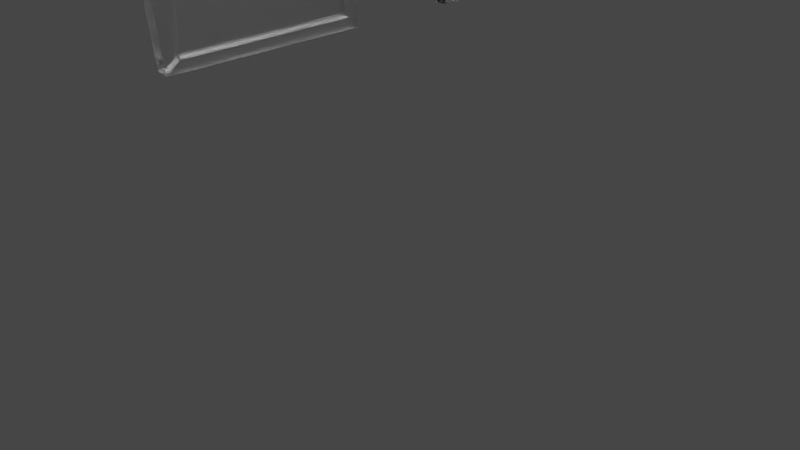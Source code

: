 # Source: glasses.blend  (saved by Blender 2.91.10; exported with 4.5.12 LTS)
import bpy
from mathutils import Matrix  # noqa: F401  (used for matrix-valued properties, if any)

bpy.ops.wm.read_factory_settings(use_empty=True)
scene = bpy.context.scene
scene.name = 'Scene'

# ---- collections
col_collection = bpy.data.collections.new('Collection'); scene.collection.children.link(col_collection)

# ---- materials (node trees are filled in below, after node groups)
mat_glasses = bpy.data.materials.new('glasses')
mat_glasses.alpha_threshold = 0.0
mat_glasses.use_transparent_shadow = False
mat_glasses.line_color = (0.0, 0.0, 0.0, 1.0)

# ---- material node trees
mat_glasses.use_nodes = True; mat_glasses.node_tree.nodes.clear()
_N = mat_glasses.node_tree.nodes; _L = mat_glasses.node_tree.links
n0 = _N.new('ShaderNodeOutputMaterial'); n0.name = 'Material Output'; n0.location = (300, 300)
n1 = _N.new('ShaderNodeBsdfGlass'); n1.name = 'Glass BSDF'; n1.location = (10, 300)
n1.distribution = 'BECKMANN'
n1.inputs[1].default_value = 0.4
n1.inputs[2].default_value = 1.45
_L.new(n1.outputs[0], n0.inputs[0])
n0.is_active_output = True

# ---- world
world_world = bpy.data.worlds.new('World'); scene.world = world_world
world_world.use_nodes = True; world_world.node_tree.nodes.clear()
_N = world_world.node_tree.nodes; _L = world_world.node_tree.links
n0 = _N.new('ShaderNodeOutputWorld'); n0.name = 'World Output'; n0.location = (300, 300)
n1 = _N.new('ShaderNodeBackground'); n1.name = 'Background'; n1.location = (10, 300)
n1.inputs[0].default_value = (0.05088, 0.05088, 0.05088, 1.0)
_L.new(n1.outputs[0], n0.inputs[0])
n0.is_active_output = True
world_world.color = (0.05088, 0.05088, 0.05088)
world_world.use_sun_shadow = False
world_world.sun_shadow_jitter_overblur = 0.0

# ---- cameras
cam_camera = bpy.data.cameras.new('Camera')
cam_camera.clip_end = 100.0
cam_camera.ortho_scale = 7.314

# ---- lights
light_light = bpy.data.lights.new('Light', 'POINT')
light_light.transmission_factor = 0.0
light_light.energy = 1000.0
light_light.shadow_soft_size = 0.1
light_light.shadow_maximum_resolution = 0.006
light_light.use_absolute_resolution = True

# ---- meshes
me_cube = bpy.data.meshes.new('Cube')
me_cube.from_pydata([(1.0, -0.5561, 1.0), (1.0, -0.5561, -1.0), (1.0, -2.706, 1.0), (1.0, -2.556, -1.0), (-1.0, -0.5561, 1.0), (-1.0, -0.5561, -1.0), (-1.0, -2.706, 1.0), (-1.0, -2.556, -1.0), (1.456, -0.6743, 0.8818), (1.456, -0.6743, -0.8818), (1.456, -2.438, 0.8818), (1.456, -2.438, -0.8818), (-0.3072, -0.6743, 0.8818), (-0.3072, -2.438, -0.8818), (-1.0, -0.6683, 0.8878), (-1.0, -0.6683, -0.8878), (-1.0, -2.444, 0.8878), (-1.0, -2.444, -0.8878), (0.1692, -0.6683, 0.8878), (0.1692, -0.6683, -0.8878), (0.1692, -2.444, 0.8878), (0.1692, -2.444, -0.8878), (0.6024, -0.6743, 0.8818), (0.6024, -0.6743, -0.8818), (0.6024, -2.438, 0.8818), (0.6024, -2.438, -0.8818), (0.201, -0.6743, 0.8818), (0.201, -0.6743, -0.8818), (0.201, -2.438, 0.8818), (0.201, -2.438, -0.8818), (1.0, -0.5561, 0.2768), (-1.0, -2.706, 0.2768), (1.0, -2.706, 0.2768), (-1.0, -0.5561, 0.2768), (1.456, -0.6743, 0.2441), (1.456, -2.438, 0.2441), (-1.0, -2.444, 0.2458), (-1.0, -0.6683, 0.2458), (0.1692, -2.444, 0.2458), (0.1692, -0.6683, 0.2458), (0.6024, -0.6743, 0.2441), (0.6024, -2.438, 0.2441), (0.201, -0.6743, 0.2441), (0.201, -2.438, 0.2441), (-93.56, -2.4, 1.0), (-93.56, -2.138, 0.8878), (-92.4, -2.138, 0.8878), (-92.36, -2.132, 0.8818), (-93.56, -2.4, 0.7653), (-93.56, -2.138, 0.7343), (-92.4, -2.138, 0.7343), (-92.36, -2.132, 0.7326), (-93.56, -2.4, 1.0), (-93.56, -2.138, 0.8878), (-93.38, -2.415, 0.7651), (-93.38, -2.153, 0.7341), (-104.4, -2.4, 1.0), (-104.4, -2.138, 0.8878), (-104.4, -2.4, 0.87), (-104.4, -2.138, 0.8389), (-120.7, -2.327, 0.01756), (-120.7, -2.327, 0.3673), (-120.7, -1.876, -0.06595), (-120.7, -1.876, 0.06558), (-1.0, -2.706, 0.7563), (0.1692, -2.444, 0.6715), (1.0, -0.5561, 0.7563), (1.0, -2.706, 0.7563), (-1.0, -0.5561, 0.7563), (1.456, -0.6743, 0.6669), (1.456, -2.438, 0.6669), (-1.0, -0.6683, 0.6715), (0.1692, -0.6683, 0.6715), (0.6024, -0.6743, 0.6669), (0.6024, -2.438, 0.6669), (0.201, -0.6743, 0.6669), (-93.56, -2.4, 0.9209), (-93.56, -2.138, 0.8361), (-92.4, -2.138, 0.8361), (-93.5, -2.405, 0.9209), (-93.5, -2.143, 0.836), (-104.4, -2.4, 0.9562), (-104.4, -2.138, 0.8714), (-120.7, -2.327, 0.2495), (-120.7, -1.876, 0.02126), (1.0, -0.03791, 0.7563), (1.0, -0.03791, 0.2768), (-1.0, -0.03791, 0.7563), (-1.0, -0.03791, 0.2768), (1.0, 0.0, 0.7563), (1.0, 0.0, 0.2768), (-1.0, 0.0, 0.7563), (-1.0, 0.0, 0.2768), (-23.45, -2.366, 0.3704), (-23.45, -2.366, 0.8878), (-24.62, -2.366, 0.8878), (-24.62, -2.628, 1.0), (-24.62, -2.628, 0.4015), (-24.62, -2.366, 0.3704), (-24.62, -2.628, 0.7983), (-23.45, -2.366, 0.7135)], [], [(0, 4, 6, 2), (67, 2, 6, 64), (5, 7, 17, 15), (5, 1, 3, 7), (32, 3, 11, 35), (68, 4, 0, 66), (35, 11, 25, 41), (66, 0, 8, 69), (3, 1, 9, 11), (0, 2, 10, 8), (0, 4, 12, 8), (7, 3, 11, 13), (37, 15, 19, 39), (6, 4, 14, 16), (33, 5, 15, 37), (96, 95, 45, 44), (65, 20, 18, 72), (15, 17, 21, 19), (16, 14, 18, 20), (100, 93, 50, 78), (22, 24, 28, 26), (8, 10, 24, 22), (69, 8, 22, 73), (11, 9, 23, 25), (42, 75, 26, 28, 43), (73, 22, 26, 75), (25, 23, 27, 29), (41, 25, 29, 43), (24, 74, 41, 43, 28), (23, 40, 42, 27), (27, 42, 43, 29), (9, 34, 40, 23), (17, 36, 38, 21), (21, 38, 39, 19), (7, 31, 36, 17), (68, 33, 37, 71), (71, 37, 39, 72), (1, 30, 34, 9), (70, 35, 41, 74), (5, 33, 30, 1), (67, 32, 35, 70), (3, 32, 31, 7), (44, 45, 53, 52), (77, 45, 46, 78), (28, 43, 51, 47), (99, 96, 44, 76), (98, 97, 48, 49), (93, 98, 49, 50), (95, 94, 46, 45), (52, 53, 57, 56), (76, 44, 52, 79), (49, 48, 54, 55), (77, 49, 55, 80), (59, 58, 60, 62), (79, 52, 56, 81), (55, 54, 58, 59), (80, 55, 59, 82), (83, 61, 63, 84), (82, 59, 62, 84), (56, 57, 63, 61), (81, 56, 61, 83), (58, 81, 83, 60), (57, 82, 84, 63), (60, 83, 84, 62), (53, 80, 82, 57), (54, 79, 81, 58), (45, 77, 80, 53), (48, 76, 79, 54), (97, 99, 76, 48), (49, 77, 78, 50), (2, 67, 70, 10), (10, 70, 74, 24), (14, 71, 72, 18), (4, 68, 71, 14), (40, 73, 75, 42), (34, 69, 73, 40), (94, 100, 78, 46), (38, 65, 72, 39), (30, 66, 69, 34), (33, 68, 87, 88), (32, 67, 64, 31), (87, 85, 89, 91), (30, 33, 88, 86), (66, 30, 86, 85), (68, 66, 85, 87), (92, 91, 89, 90), (88, 87, 91, 92), (86, 88, 92, 90), (85, 86, 90, 89), (20, 65, 100, 94), (31, 64, 99, 97), (16, 20, 94, 95), (38, 36, 98, 93), (36, 31, 97, 98), (64, 6, 96, 99), (65, 38, 93, 100), (6, 16, 95, 96)])
_uv = me_cube.uv_layers.new(name='UVMap')
_uv.uv.foreach_set('vector', [0.625, 0.5, 0.875, 0.5, 0.875, 0.75, 0.625, 0.75, 0.5945, 0.75, 0.625, 0.75, 0.625, 1.0, 0.5945, 1.0, 0.125, 0.5, 0.125, 0.75, 0.125, 0.75, 0.125, 0.5, 0.125, 0.5, 0.375, 0.5, 0.375, 0.75, 0.125, 0.75, 0.5346, 0.75, 0.375, 0.75, 0.375, 0.75, 0.5346, 0.75, 0.5945, 0.25, 0.625, 0.25, 0.625, 0.5, 0.5945, 0.5, 0.5346, 0.75, 0.375, 0.75, 0.375, 0.75, 0.5346, 0.75, 0.5945, 0.5, 0.625, 0.5, 0.625, 0.5, 0.5945, 0.5, 0.375, 0.75, 0.375, 0.5, 0.375, 0.5, 0.375, 0.75, 0.625, 0.5, 0.625, 0.75, 0.625, 0.75, 0.625, 0.5, 0.625, 0.5, 0.875, 0.5, 0.875, 0.5, 0.625, 0.5, 0.375, 1.0, 0.375, 0.75, 0.375, 0.75, 0.375, 1.0, 0.5346, 0.25, 0.375, 0.25, 0.375, 0.25, 0.5346, 0.25, 0.875, 0.75, 0.875, 0.5, 0.875, 0.5, 0.875, 0.75, 0.5346, 0.25, 0.375, 0.25, 0.375, 0.25, 0.5346, 0.25, 0.875, 0.75, 0.875, 0.75, 0.875, 0.75, 0.875, 0.75, 0.5945, 0.0, 0.625, 0.0, 0.625, 0.25, 0.5945, 0.25, 0.125, 0.5, 0.125, 0.75, 0.125, 0.75, 0.125, 0.5, 0.875, 0.75, 0.875, 0.5, 0.875, 0.5, 0.875, 0.75, 0.5945, 0.0, 0.5346, 0.0, 0.5346, 0.0, 0.5945, 0.0, 0.625, 0.5, 0.625, 0.75, 0.625, 0.75, 0.625, 0.5, 0.625, 0.5, 0.625, 0.75, 0.625, 0.75, 0.625, 0.5, 0.5945, 0.5, 0.625, 0.5, 0.625, 0.5, 0.5945, 0.5, 0.375, 0.75, 0.375, 0.5, 0.375, 0.5, 0.375, 0.75, 0.5346, 0.5, 0.5945, 0.5, 0.625, 0.5, 0.625, 0.75, 0.5346, 0.75, 0.5945, 0.5, 0.625, 0.5, 0.625, 0.5, 0.5945, 0.5, 0.375, 0.75, 0.375, 0.5, 0.375, 0.5, 0.375, 0.75, 0.5346, 0.75, 0.375, 0.75, 0.375, 0.75, 0.5346, 0.75, 0.625, 0.75, 0.5945, 0.75, 0.5346, 0.75, 0.5346, 0.75, 0.625, 0.75, 0.375, 0.5, 0.5346, 0.5, 0.5346, 0.5, 0.375, 0.5, 0.375, 0.5, 0.5346, 0.5, 0.5346, 0.75, 0.375, 0.75, 0.375, 0.5, 0.5346, 0.5, 0.5346, 0.5, 0.375, 0.5, 0.375, 1.0, 0.5346, 1.0, 0.5346, 1.0, 0.375, 1.0, 0.375, 0.0, 0.5346, 0.0, 0.5346, 0.25, 0.375, 0.25, 0.375, 1.0, 0.5346, 1.0, 0.5346, 1.0, 0.375, 1.0, 0.5945, 0.25, 0.5346, 0.25, 0.5346, 0.25, 0.5945, 0.25, 0.5945, 0.25, 0.5346, 0.25, 0.5346, 0.25, 0.5945, 0.25, 0.375, 0.5, 0.5346, 0.5, 0.5346, 0.5, 0.375, 0.5, 0.5945, 0.75, 0.5346, 0.75, 0.5346, 0.75, 0.5945, 0.75, 0.375, 0.25, 0.5346, 0.25, 0.5346, 0.5, 0.375, 0.5, 0.5945, 0.75, 0.5346, 0.75, 0.5346, 0.75, 0.5945, 0.75, 0.375, 0.75, 0.5346, 0.75, 0.5346, 1.0, 0.375, 1.0, 0.875, 0.75, 0.875, 0.75, 0.875, 0.75, 0.875, 0.75, 0.5945, 1.0, 0.625, 1.0, 0.625, 1.0, 0.5945, 1.0, 0.625, 0.75, 0.5346, 0.75, 0.5346, 0.75, 0.625, 0.75, 0.5945, 1.0, 0.625, 1.0, 0.625, 1.0, 0.5945, 1.0, 0.5346, 1.0, 0.5346, 1.0, 0.5346, 1.0, 0.5346, 1.0, 0.5346, 1.0, 0.5346, 1.0, 0.5346, 1.0, 0.5346, 1.0, 0.875, 0.75, 0.875, 0.75, 0.875, 0.75, 0.875, 0.75, 0.875, 0.75, 0.875, 0.75, 0.875, 0.75, 0.875, 0.75, 0.5945, 1.0, 0.625, 1.0, 0.625, 1.0, 0.5947, 1.0, 0.5346, 1.0, 0.5346, 1.0, 0.5346, 1.0, 0.5346, 1.0, 0.5945, 1.0, 0.5346, 1.0, 0.5346, 1.0, 0.5947, 1.0, 0.5346, 1.0, 0.5346, 1.0, 0.5346, 1.0, 0.5346, 1.0, 0.5947, 1.0, 0.625, 1.0, 0.625, 1.0, 0.5945, 1.0, 0.5346, 1.0, 0.5346, 1.0, 0.5346, 1.0, 0.5346, 1.0, 0.5947, 1.0, 0.5346, 1.0, 0.5346, 1.0, 0.5945, 1.0, 0.5945, 1.0, 0.625, 1.0, 0.625, 1.0, 0.5945, 1.0, 0.5945, 1.0, 0.5346, 1.0, 0.5346, 1.0, 0.5945, 1.0, 0.875, 0.75, 0.875, 0.75, 0.875, 0.75, 0.875, 0.75, 0.5945, 1.0, 0.625, 1.0, 0.625, 1.0, 0.5945, 1.0, 0.5346, 1.0, 0.5945, 1.0, 0.5945, 1.0, 0.5346, 1.0, 0.625, 1.0, 0.5945, 1.0, 0.5945, 1.0, 0.625, 1.0, 0.5346, 1.0, 0.5945, 1.0, 0.5945, 1.0, 0.5346, 1.0, 0.625, 1.0, 0.5947, 1.0, 0.5945, 1.0, 0.625, 1.0, 0.5346, 1.0, 0.5947, 1.0, 0.5945, 1.0, 0.5346, 1.0, 0.625, 1.0, 0.5945, 1.0, 0.5947, 1.0, 0.625, 1.0, 0.5346, 1.0, 0.5945, 1.0, 0.5947, 1.0, 0.5346, 1.0, 0.5346, 1.0, 0.5945, 1.0, 0.5945, 1.0, 0.5346, 1.0, 0.5346, 1.0, 0.5945, 1.0, 0.5945, 1.0, 0.5346, 1.0, 0.625, 0.75, 0.5945, 0.75, 0.5945, 0.75, 0.625, 0.75, 0.625, 0.75, 0.5945, 0.75, 0.5945, 0.75, 0.625, 0.75, 0.625, 0.25, 0.5945, 0.25, 0.5945, 0.25, 0.625, 0.25, 0.625, 0.25, 0.5945, 0.25, 0.5945, 0.25, 0.625, 0.25, 0.5346, 0.5, 0.5945, 0.5, 0.5945, 0.5, 0.5346, 0.5, 0.5346, 0.5, 0.5945, 0.5, 0.5945, 0.5, 0.5346, 0.5, 0.625, 0.0, 0.5945, 0.0, 0.5945, 0.0, 0.625, 0.0, 0.5346, 0.0, 0.5945, 0.0, 0.5945, 0.25, 0.5346, 0.25, 0.5346, 0.5, 0.5945, 0.5, 0.5945, 0.5, 0.5346, 0.5, 0.5346, 0.25, 0.5945, 0.25, 0.5945, 0.25, 0.5346, 0.25, 0.5346, 0.75, 0.5945, 0.75, 0.5945, 1.0, 0.5346, 1.0, 0.5945, 0.25, 0.5945, 0.5, 0.5945, 0.5, 0.5945, 0.25, 0.5346, 0.5, 0.5346, 0.25, 0.5346, 0.25, 0.5346, 0.5, 0.5945, 0.5, 0.5346, 0.5, 0.5346, 0.5, 0.5945, 0.5, 0.5945, 0.25, 0.5945, 0.5, 0.5945, 0.5, 0.5945, 0.25, 0.5346, 0.25, 0.5945, 0.25, 0.5945, 0.5, 0.5346, 0.5, 0.5346, 0.25, 0.5945, 0.25, 0.5945, 0.25, 0.5346, 0.25, 0.5346, 0.5, 0.5346, 0.25, 0.5346, 0.25, 0.5346, 0.5, 0.5945, 0.5, 0.5346, 0.5, 0.5346, 0.5, 0.5945, 0.5, 0.625, 0.0, 0.5945, 0.0, 0.5945, 0.0, 0.625, 0.0, 0.5346, 1.0, 0.5945, 1.0, 0.5945, 1.0, 0.5346, 1.0, 0.875, 0.75, 0.875, 0.75, 0.875, 0.75, 0.875, 0.75, 0.5346, 1.0, 0.5346, 1.0, 0.5346, 1.0, 0.5346, 1.0, 0.5346, 1.0, 0.5346, 1.0, 0.5346, 1.0, 0.5346, 1.0, 0.5945, 1.0, 0.625, 1.0, 0.625, 1.0, 0.5945, 1.0, 0.5945, 0.0, 0.5346, 0.0, 0.5346, 0.0, 0.5945, 0.0, 0.875, 0.75, 0.875, 0.75, 0.875, 0.75, 0.875, 0.75])
me_cube.materials.append(mat_glasses)
me_cube.use_remesh_preserve_volume = False
me_cube.use_remesh_preserve_attributes = False
me_cube.use_mirror_vertex_groups = False
me_cube.update()

# ---- objects
ob_cube = bpy.data.objects.new('Cube', me_cube)
ob_light = bpy.data.objects.new('Light', light_light)
ob_camera = bpy.data.objects.new('Camera', cam_camera)

# ---- transforms, parenting, visibility, modifiers, constraints
ob_cube.location = (0.0, 0.0, 3.116)
ob_cube.scale = (0.05749, 1.0, 1.0)
ob_cube.lock_rotations_4d = False
ob_cube.empty_display_type = 'ARROWS'
ob_cube.lineart.crease_threshold = 0.0
_m = ob_cube.modifiers.new('Mirror', 'MIRROR')
_m.use_axis = (False, True, False)
_m.use_clip = True
ob_light.location = (4.076, 1.005, 5.904)
ob_light.rotation_euler = (0.6503, 0.05522, 1.866)
ob_light.lock_rotations_4d = False
ob_light.empty_display_type = 'ARROWS'
ob_light.color = (0.0, 0.0, 0.0, 0.0)
ob_light.lineart.crease_threshold = 0.0
ob_camera.location = (7.359, -6.926, 4.958)
ob_camera.rotation_euler = (1.109, 0.0, 0.8149)
ob_camera.lock_rotations_4d = False
ob_camera.empty_display_type = 'ARROWS'
ob_camera.color = (0.0, 0.0, 0.0, 0.0)
ob_camera.display_type = 'WIRE'
ob_camera.lineart.crease_threshold = 0.0

# ---- collection membership
col_collection.objects.link(ob_cube)
col_collection.objects.link(ob_light)
col_collection.objects.link(ob_camera)

# ---- scene / render settings (as saved in the file)
scene.camera = ob_camera
scene.frame_start = 1; scene.frame_end = 250; scene.frame_set(1)
scene.render.engine = 'BLENDER_EEVEE_NEXT'
scene.cycles.use_denoising = False
scene.cycles.samples = 128
scene.cycles.sampling_pattern = 'TABULATED_SOBOL'
scene.cycles.use_adaptive_sampling = False
scene.cycles.use_light_tree = False
scene.view_settings.view_transform = 'Filmic'
bpy.context.view_layer.update()
